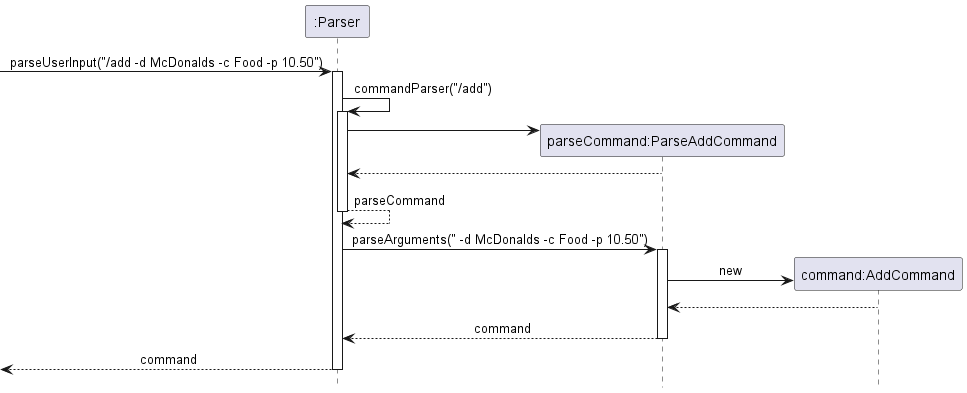

The diagram above was rendered by PlantUML. Its source (embedded in the PNG):
@startuml
!include ../../Style.puml

participant ":Parser" as Parser
participant "parseCommand:ParseAddCommand" as ParseAddCommand
participant "command:AddCommand" as AddCommand

-> Parser ++: parseUserInput("/add -d McDonalds -c Food -p 10.50")
Parser -> Parser ++: commandParser("/add")
create ParseAddCommand
Parser -> ParseAddCommand
ParseAddCommand --> Parser
return parseCommand
Parser -> ParseAddCommand ++ :  parseArguments(" -d McDonalds -c Food -p 10.50")
create AddCommand
ParseAddCommand -> AddCommand : new
AddCommand --> ParseAddCommand
return command
return command

@enduml